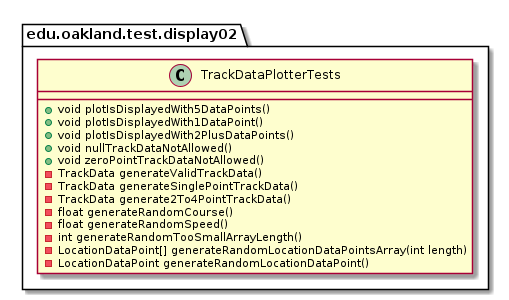

The diagram above was rendered by PlantUML. Its source (embedded in the PNG):
@startuml TrackDataPlotterTests

package edu.oakland.test.display02 {
    class TrackDataPlotterTests {
        + void plotIsDisplayedWith5DataPoints()
        + void plotIsDisplayedWith1DataPoint()
        + void plotIsDisplayedWith2PlusDataPoints()
        + void nullTrackDataNotAllowed()
        + void zeroPointTrackDataNotAllowed() 
        - TrackData generateValidTrackData()
        - TrackData generateSinglePointTrackData()
        - TrackData generate2To4PointTrackData()
        - float generateRandomCourse()
        - float generateRandomSpeed()
        - int generateRandomTooSmallArrayLength()
        - LocationDataPoint[] generateRandomLocationDataPointsArray(int length)
        - LocationDataPoint generateRandomLocationDataPoint()

    }
}

@enduml